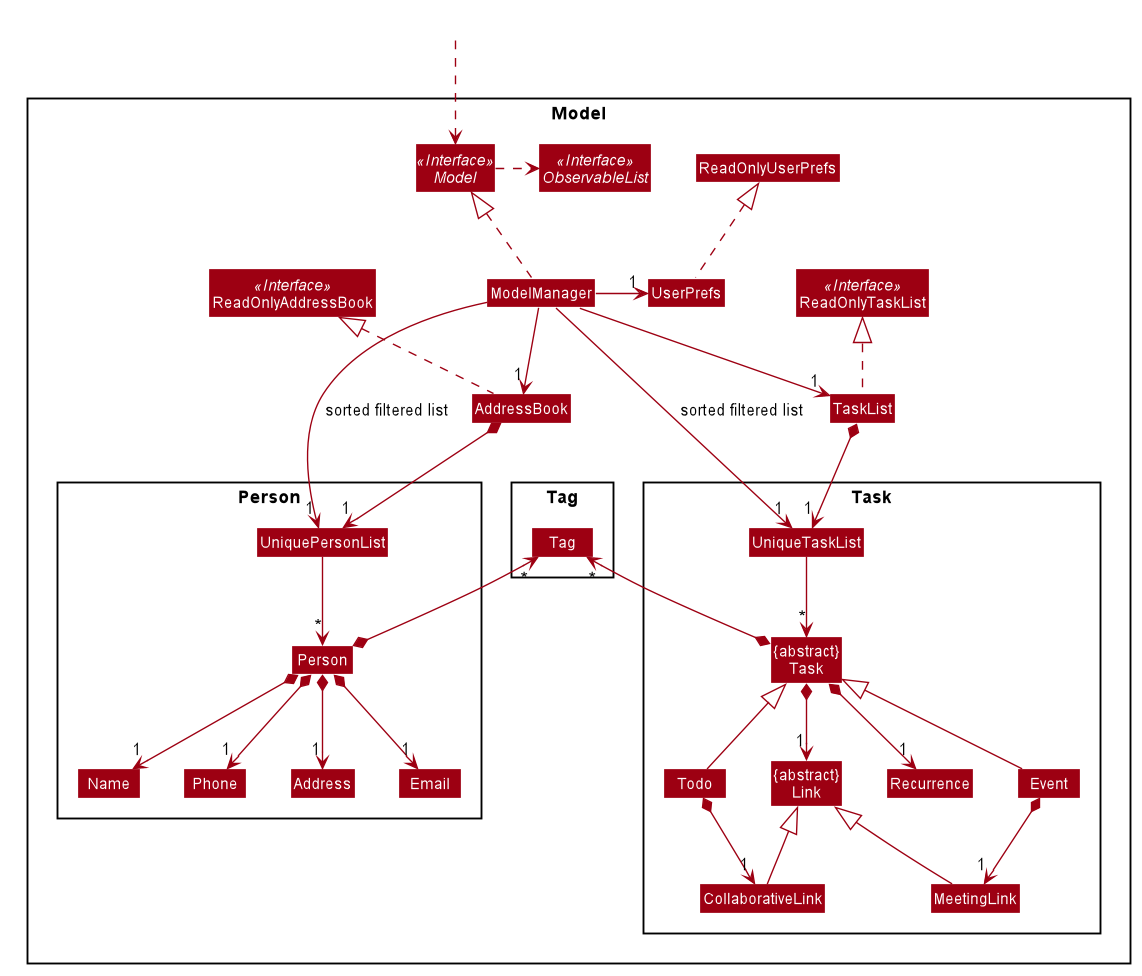

The diagram above was rendered by PlantUML. Its source (embedded in the PNG):
@startuml








skinparam BackgroundColor #FFFFFFF

skinparam Shadowing false

skinparam Class {
    FontColor #FFFFFF
    BorderThickness 1
    BorderColor #FFFFFF
    StereotypeFontColor #FFFFFF
    FontName Arial
}

skinparam Actor {
    BorderColor #000000
    Color #000000
    FontName Arial
}

skinparam Sequence {
    MessageAlign center
    BoxFontSize 15
    BoxPadding 0
    BoxFontColor #FFFFFF
    FontName Arial
}

skinparam Participant {
    FontColor #FFFFFFF
    Padding 20
}

skinparam MinClassWidth 50
skinparam ParticipantPadding 10
skinparam Shadowing false
skinparam DefaultTextAlignment center
skinparam packageStyle Rectangle

hide footbox
hide members
hide circle
skinparam arrowThickness 1.1
skinparam arrowColor #9D0012
skinparam classBackgroundColor #9D0012

Package Model <<Rectangle>>{
Interface ReadOnlyAddressBook <<Interface>>
Interface Model <<Interface>>
Interface ObservableList <<Interface>>
Class AddressBook
Class ReadOnlyAddressBook
Class TaskList
Class ReadOnlyTaskList <<Interface>>
Class ModelManager
Class UserPrefs
Class ReadOnlyUserPrefs

Package Person {
Class Person
Class Address
Class Email
Class Name
Class Phone
Class UniquePersonList
}

Package Tag {
Class Tag
}

Package Task {
Class "{abstract}\nTask"
Class Todo
Class Event
Class Recurrence
Class UniqueTaskList
Class Recurrence
Class "{abstract}\nLink"
Class MeetingLink
Class CollaborativeLink

}
}

Class HiddenOutside #FFFFFF
HiddenOutside ..> Model

AddressBook .up.|> ReadOnlyAddressBook
TaskList .up.|> ReadOnlyTaskList

ModelManager .up.|> Model
ModelManager -left->"1" UniquePersonList : sorted filtered list
ModelManager -right->"1" UniqueTaskList : sorted filtered list
Model .right.> ObservableList
ModelManager --> "1" AddressBook
ModelManager --> "1" TaskList
ModelManager -left-> "1" UserPrefs
UserPrefs .up.|> ReadOnlyUserPrefs


AddressBook *--> "1" UniquePersonList
UniquePersonList --> "*" Person
Person *--> "1"Name
Person *--> "1"Phone
Person *--> "1"Email
Person *--> "1"Address



Tag "*"<--* "{abstract}\nTask"
Tag "*"<--* Person

TaskList *--> "1" UniqueTaskList
Event *--> "1" MeetingLink
Todo *--> "1" CollaborativeLink
"{abstract}\nTask" <|-- Todo
"{abstract}\nTask" <|-- Event
"{abstract}\nLink" <|-- CollaborativeLink
"{abstract}\nLink" <|-- MeetingLink
UniqueTaskList --> "*" "{abstract}\nTask"
"{abstract}\nTask" *--> "1" "{abstract}\nLink"
"{abstract}\nTask" *--> "1" Recurrence



Name -[hidden]right-> Phone
Phone -[hidden]right-> Address
Address -[hidden]right-> Email




@enduml